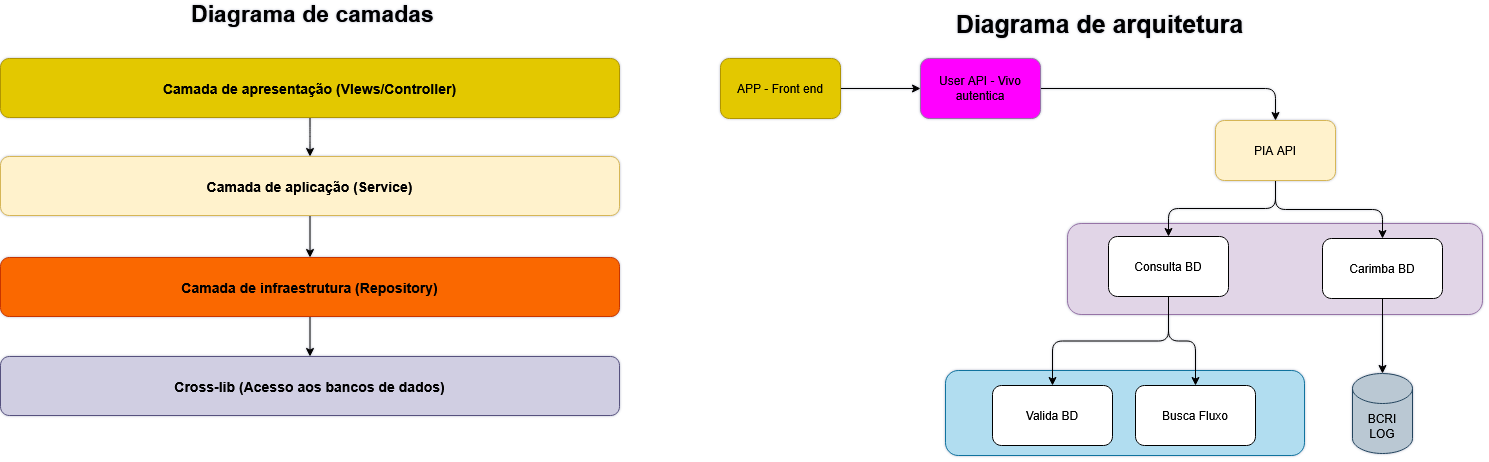

The diagram above was exported from draw.io. Its source (the exported page's mxGraphModel, read from the mxfile embedded in the PNG):
<mxGraphModel dx="2655" dy="1385" grid="0" gridSize="10" guides="1" tooltips="1" connect="1" arrows="1" fold="1" page="0" pageScale="1" pageWidth="850" pageHeight="1100" background="none" math="0" shadow="1" adaptiveColors="auto">
  <root>
    <mxCell id="0" />
    <mxCell id="1" parent="0" />
    <mxCell id="wDr9a_Fli4Yqw9xqfJxz-28" parent="1" style="rounded=1;whiteSpace=wrap;html=1;fillColor=#b1ddf0;strokeColor=#10739e;" value="" vertex="1">
      <mxGeometry height="85" width="359" x="654" y="172" as="geometry" />
    </mxCell>
    <mxCell id="wDr9a_Fli4Yqw9xqfJxz-30" parent="1" style="rounded=1;whiteSpace=wrap;html=1;fillColor=#e1d5e7;strokeColor=#9673a6;" value="" vertex="1">
      <mxGeometry height="91" width="415" x="776" y="25" as="geometry" />
    </mxCell>
    <mxCell id="IT2RAqmyAXFb_k9--5lO-6" edge="1" parent="1" source="IT2RAqmyAXFb_k9--5lO-1" style="edgeStyle=orthogonalEdgeStyle;rounded=1;orthogonalLoop=1;jettySize=auto;html=1;" target="IT2RAqmyAXFb_k9--5lO-3" value="">
      <mxGeometry relative="1" as="geometry" />
    </mxCell>
    <mxCell id="IT2RAqmyAXFb_k9--5lO-1" parent="1" style="rounded=1;whiteSpace=wrap;html=1;fillColor=#e3c800;strokeColor=#B09500;fontColor=#000000;" value="&lt;h3&gt;Camada de apresentação (VIews/Controller)&lt;/h3&gt;" vertex="1">
      <mxGeometry height="59" width="619" x="-291" y="-140" as="geometry" />
    </mxCell>
    <mxCell id="IT2RAqmyAXFb_k9--5lO-2" parent="1" style="rounded=1;whiteSpace=wrap;html=1;fillColor=#d0cee2;strokeColor=#56517e;" value="&lt;h3&gt;Cross-lib (Acesso aos bancos de dados)&lt;/h3&gt;" vertex="1">
      <mxGeometry height="59" width="619" x="-291" y="158" as="geometry" />
    </mxCell>
    <mxCell id="IT2RAqmyAXFb_k9--5lO-7" edge="1" parent="1" source="IT2RAqmyAXFb_k9--5lO-3" style="edgeStyle=orthogonalEdgeStyle;rounded=1;orthogonalLoop=1;jettySize=auto;html=1;" target="IT2RAqmyAXFb_k9--5lO-4" value="">
      <mxGeometry relative="1" as="geometry" />
    </mxCell>
    <mxCell id="IT2RAqmyAXFb_k9--5lO-3" parent="1" style="rounded=1;whiteSpace=wrap;html=1;fillColor=#fff2cc;strokeColor=#d6b656;" value="&lt;h3&gt;Camada de aplicação (Service)&lt;/h3&gt;" vertex="1">
      <mxGeometry height="59" width="619" x="-291" y="-42" as="geometry" />
    </mxCell>
    <mxCell id="IT2RAqmyAXFb_k9--5lO-8" edge="1" parent="1" source="IT2RAqmyAXFb_k9--5lO-4" style="edgeStyle=orthogonalEdgeStyle;rounded=1;orthogonalLoop=1;jettySize=auto;html=1;" target="IT2RAqmyAXFb_k9--5lO-2" value="">
      <mxGeometry relative="1" as="geometry" />
    </mxCell>
    <mxCell id="IT2RAqmyAXFb_k9--5lO-4" parent="1" style="rounded=1;whiteSpace=wrap;html=1;fillColor=#fa6800;strokeColor=#C73500;fontColor=#000000;" value="&lt;h3&gt;Camada de infraestrutura (Repository)&lt;/h3&gt;" vertex="1">
      <mxGeometry height="59" width="619" x="-291" y="59" as="geometry" />
    </mxCell>
    <mxCell id="wDr9a_Fli4Yqw9xqfJxz-3" edge="1" parent="1" source="wDr9a_Fli4Yqw9xqfJxz-1" style="edgeStyle=orthogonalEdgeStyle;rounded=1;orthogonalLoop=1;jettySize=auto;html=1;" target="wDr9a_Fli4Yqw9xqfJxz-2" value="">
      <mxGeometry relative="1" as="geometry" />
    </mxCell>
    <mxCell id="wDr9a_Fli4Yqw9xqfJxz-1" parent="1" style="rounded=1;whiteSpace=wrap;html=1;fillColor=#e3c800;strokeColor=#B09500;fontColor=#000000;" value="APP - Front end" vertex="1">
      <mxGeometry height="60" width="120" x="429" y="-140" as="geometry" />
    </mxCell>
    <mxCell id="wDr9a_Fli4Yqw9xqfJxz-5" edge="1" parent="1" source="wDr9a_Fli4Yqw9xqfJxz-2" style="edgeStyle=orthogonalEdgeStyle;rounded=1;orthogonalLoop=1;jettySize=auto;html=1;" target="wDr9a_Fli4Yqw9xqfJxz-4" value="">
      <mxGeometry relative="1" as="geometry" />
    </mxCell>
    <mxCell id="wDr9a_Fli4Yqw9xqfJxz-2" parent="1" style="rounded=1;whiteSpace=wrap;html=1;fillColor=#FF00FF;strokeColor=#9673a6;" value="User API - Vivo autentica" vertex="1">
      <mxGeometry height="60" width="120" x="629" y="-140" as="geometry" />
    </mxCell>
    <mxCell id="wDr9a_Fli4Yqw9xqfJxz-31" edge="1" parent="1" source="wDr9a_Fli4Yqw9xqfJxz-4" style="edgeStyle=orthogonalEdgeStyle;rounded=1;orthogonalLoop=1;jettySize=auto;html=1;" target="wDr9a_Fli4Yqw9xqfJxz-6">
      <mxGeometry relative="1" as="geometry" />
    </mxCell>
    <mxCell id="wDr9a_Fli4Yqw9xqfJxz-32" edge="1" parent="1" source="wDr9a_Fli4Yqw9xqfJxz-4" style="edgeStyle=orthogonalEdgeStyle;rounded=1;orthogonalLoop=1;jettySize=auto;html=1;" target="wDr9a_Fli4Yqw9xqfJxz-22">
      <mxGeometry relative="1" as="geometry" />
    </mxCell>
    <mxCell id="wDr9a_Fli4Yqw9xqfJxz-4" parent="1" style="whiteSpace=wrap;html=1;rounded=1;fillColor=#fff2cc;strokeColor=#d6b656;" value="PIA API" vertex="1">
      <mxGeometry height="60" width="120" x="924" y="-78" as="geometry" />
    </mxCell>
    <mxCell id="wDr9a_Fli4Yqw9xqfJxz-34" edge="1" parent="1" source="wDr9a_Fli4Yqw9xqfJxz-6" style="edgeStyle=orthogonalEdgeStyle;rounded=1;orthogonalLoop=1;jettySize=auto;html=1;" target="wDr9a_Fli4Yqw9xqfJxz-17">
      <mxGeometry relative="1" as="geometry" />
    </mxCell>
    <mxCell id="wDr9a_Fli4Yqw9xqfJxz-35" edge="1" parent="1" source="wDr9a_Fli4Yqw9xqfJxz-6" style="edgeStyle=orthogonalEdgeStyle;rounded=1;orthogonalLoop=1;jettySize=auto;html=1;entryX=0.5;entryY=0;entryDx=0;entryDy=0;" target="wDr9a_Fli4Yqw9xqfJxz-8">
      <mxGeometry relative="1" as="geometry" />
    </mxCell>
    <mxCell id="wDr9a_Fli4Yqw9xqfJxz-6" parent="1" style="whiteSpace=wrap;html=1;rounded=1;" value="Consulta BD" vertex="1">
      <mxGeometry height="60" width="120" x="817" y="38" as="geometry" />
    </mxCell>
    <mxCell id="wDr9a_Fli4Yqw9xqfJxz-8" parent="1" style="whiteSpace=wrap;html=1;rounded=1;" value="Busca Fluxo" vertex="1">
      <mxGeometry height="60" width="120" x="844" y="187" as="geometry" />
    </mxCell>
    <mxCell id="wDr9a_Fli4Yqw9xqfJxz-12" parent="1" style="shape=cylinder3;whiteSpace=wrap;html=1;boundedLbl=1;backgroundOutline=1;size=15;fillColor=#bac8d3;strokeColor=#23445d;rounded=1;" value="&lt;div&gt;BCRI&lt;/div&gt;&lt;div&gt;LOG&lt;/div&gt;" vertex="1">
      <mxGeometry height="80" width="60" x="1061" y="175" as="geometry" />
    </mxCell>
    <mxCell id="wDr9a_Fli4Yqw9xqfJxz-16" edge="1" parent="1" source="wDr9a_Fli4Yqw9xqfJxz-22" style="edgeStyle=orthogonalEdgeStyle;rounded=1;orthogonalLoop=1;jettySize=auto;html=1;exitX=0.5;exitY=1;exitDx=0;exitDy=0;" target="wDr9a_Fli4Yqw9xqfJxz-12" value="">
      <mxGeometry relative="1" as="geometry">
        <mxPoint x="1034" y="179" as="sourcePoint" />
      </mxGeometry>
    </mxCell>
    <mxCell id="wDr9a_Fli4Yqw9xqfJxz-17" parent="1" style="rounded=1;whiteSpace=wrap;html=1;" value="Valida BD" vertex="1">
      <mxGeometry height="60" width="120" x="701" y="187" as="geometry" />
    </mxCell>
    <mxCell id="wDr9a_Fli4Yqw9xqfJxz-22" parent="1" style="whiteSpace=wrap;html=1;rounded=1;" value="Carimba BD" vertex="1">
      <mxGeometry height="60" width="120" x="1031" y="40" as="geometry" />
    </mxCell>
    <mxCell id="wDr9a_Fli4Yqw9xqfJxz-27" parent="1" style="text;html=1;whiteSpace=wrap;strokeColor=none;fillColor=none;align=center;verticalAlign=middle;rounded=0;" value="&lt;div&gt;&lt;b&gt;&lt;font style=&quot;font-size: 23px;&quot;&gt;Diagrama de camadas&lt;/font&gt;&lt;/b&gt;&lt;/div&gt;&lt;div&gt;&lt;b&gt;&lt;font style=&quot;font-size: 23px;&quot;&gt;&lt;br&gt;&lt;/font&gt;&lt;/b&gt;&lt;/div&gt;" vertex="1">
      <mxGeometry height="30" width="373" x="-165" y="-186" as="geometry" />
    </mxCell>
    <mxCell id="wDr9a_Fli4Yqw9xqfJxz-33" parent="1" style="text;html=1;whiteSpace=wrap;strokeColor=none;fillColor=none;align=center;verticalAlign=middle;rounded=0;fontSize=25;fontStyle=1" value="Diagrama de arquitetura" vertex="1">
      <mxGeometry height="30" width="373" x="622" y="-190" as="geometry" />
    </mxCell>
  </root>
</mxGraphModel>